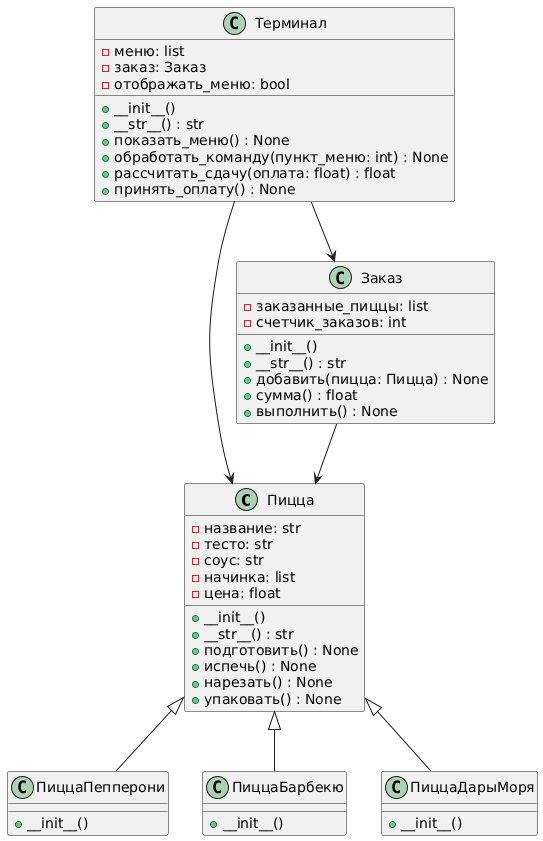

The diagram above was rendered by PlantUML. Its source (embedded in the PNG):
@startuml
class Пицца {
    - название: str
    - тесто: str
    - соус: str
    - начинка: list
    - цена: float
    + __init__()
    + __str__() : str
    + подготовить() : None
    + испечь() : None
    + нарезать() : None
    + упаковать() : None
}

class ПиццаПепперони {
    + __init__()
}

class ПиццаБарбекю {
    + __init__()
}

class ПиццаДарыМоря {
    + __init__()
}

Пицца <|-- ПиццаПепперони
Пицца <|-- ПиццаБарбекю
Пицца <|-- ПиццаДарыМоря

class Заказ {
    - заказанные_пиццы: list
    - счетчик_заказов: int
    + __init__()
    + __str__() : str
    + добавить(пицца: Пицца) : None
    + сумма() : float
    + выполнить() : None
}

class Терминал {
    - меню: list
    - заказ: Заказ
    - отображать_меню: bool
    + __init__()
    + __str__() : str
    + показать_меню() : None
    + обработать_команду(пункт_меню: int) : None
    + рассчитать_сдачу(оплата: float) : float
    + принять_оплату() : None
}

Терминал --> Заказ
Терминал --> Пицца
Заказ --> Пицца
@enduml